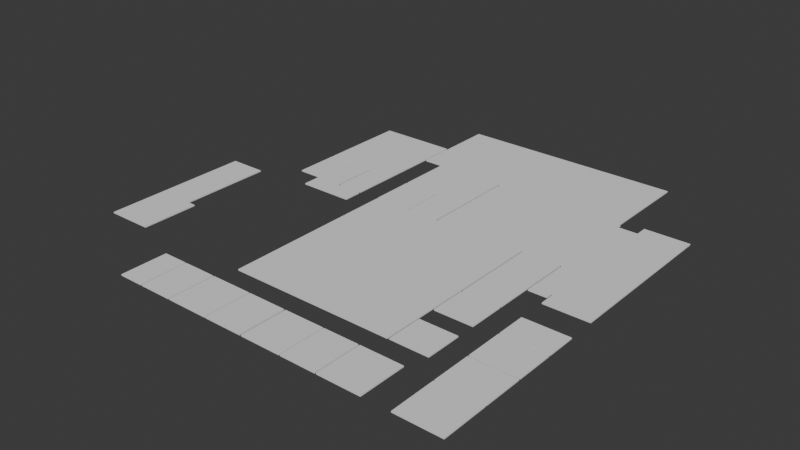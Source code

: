 # Source: rooms.blend  (saved by Blender 4.5.90; exported with 4.5.12 LTS)
import bpy
from mathutils import Matrix  # noqa: F401  (used for matrix-valued properties, if any)

bpy.ops.wm.read_factory_settings(use_empty=True)
scene = bpy.context.scene
scene.name = 'Scene'

# ---- collections
col_collection = bpy.data.collections.new('Collection'); scene.collection.children.link(col_collection)

# ---- world
world_world = bpy.data.worlds.new('World'); scene.world = world_world
world_world.use_nodes = True; world_world.node_tree.nodes.clear()
_N = world_world.node_tree.nodes; _L = world_world.node_tree.links
n0 = _N.new('ShaderNodeOutputWorld'); n0.name = 'World Output'; n0.location = (200, 100)
n1 = _N.new('ShaderNodeBackground'); n1.name = 'Background'; n1.location = (-200, 100)
n1.inputs[0].default_value = (0.05088, 0.05088, 0.05088, 1.0)
_L.new(n1.outputs[0], n0.inputs[0])
n0.is_active_output = True
world_world.color = (0.05088, 0.05088, 0.05088)
world_world.sun_shadow_jitter_overblur = 0.0

# ---- meshes
me_cube = bpy.data.meshes.new('Cube')
me_cube.from_pydata([(-1.0, -1.0, -1.0), (-1.0, -1.0, 1.0), (-1.0, 6.393, -1.0), (-1.0, 6.393, 1.0), (2.972, -1.0, -1.0), (2.972, -1.0, 1.0), (2.972, 6.393, -1.0), (2.972, 6.393, 1.0)], [], [(0, 1, 3, 2), (2, 3, 7, 6), (6, 7, 5, 4), (4, 5, 1, 0), (2, 6, 4, 0), (7, 3, 1, 5)])
_uv = me_cube.uv_layers.new(name='UVMap')
_uv.uv.foreach_set('vector', [0.375, 0.0, 0.625, 0.0, 0.625, 0.25, 0.375, 0.25, 0.375, 0.25, 0.625, 0.25, 0.625, 0.5, 0.375, 0.5, 0.375, 0.5, 0.625, 0.5, 0.625, 0.75, 0.375, 0.75, 0.375, 0.75, 0.625, 0.75, 0.625, 1.0, 0.375, 1.0, 0.125, 0.5, 0.375, 0.5, 0.375, 0.75, 0.125, 0.75, 0.625, 0.5, 0.875, 0.5, 0.875, 0.75, 0.625, 0.75])
me_cube.update()
me_cube_002 = bpy.data.meshes.new('Cube.002')
me_cube_002.from_pydata([(-1.0, -1.0, -1.0), (-1.0, -1.0, 1.0), (-1.0, 6.393, -1.0), (-1.0, 6.393, 1.0), (4.162, -1.0, -1.0), (4.162, -1.0, 1.0), (4.162, 6.393, -1.0), (4.162, 6.393, 1.0)], [], [(0, 1, 3, 2), (2, 3, 7, 6), (6, 7, 5, 4), (4, 5, 1, 0), (2, 6, 4, 0), (7, 3, 1, 5)])
_uv = me_cube_002.uv_layers.new(name='UVMap')
_uv.uv.foreach_set('vector', [0.375, 0.0, 0.625, 0.0, 0.625, 0.25, 0.375, 0.25, 0.375, 0.25, 0.625, 0.25, 0.625, 0.5, 0.375, 0.5, 0.375, 0.5, 0.625, 0.5, 0.625, 0.75, 0.375, 0.75, 0.375, 0.75, 0.625, 0.75, 0.625, 1.0, 0.375, 1.0, 0.125, 0.5, 0.375, 0.5, 0.375, 0.75, 0.125, 0.75, 0.625, 0.5, 0.875, 0.5, 0.875, 0.75, 0.625, 0.75])
me_cube_002.update()
me_cube_003 = bpy.data.meshes.new('Cube.003')
me_cube_003.from_pydata([(-1.0, -1.0, -1.0), (-1.0, -1.0, 1.0), (-1.0, 6.393, -1.0), (-1.0, 6.393, 1.0), (5.504, -1.0, -1.0), (5.504, -1.0, 1.0), (5.504, 6.393, -1.0), (5.504, 6.393, 1.0)], [], [(0, 1, 3, 2), (2, 3, 7, 6), (6, 7, 5, 4), (4, 5, 1, 0), (2, 6, 4, 0), (7, 3, 1, 5)])
_uv = me_cube_003.uv_layers.new(name='UVMap')
_uv.uv.foreach_set('vector', [0.375, 0.0, 0.625, 0.0, 0.625, 0.25, 0.375, 0.25, 0.375, 0.25, 0.625, 0.25, 0.625, 0.5, 0.375, 0.5, 0.375, 0.5, 0.625, 0.5, 0.625, 0.75, 0.375, 0.75, 0.375, 0.75, 0.625, 0.75, 0.625, 1.0, 0.375, 1.0, 0.125, 0.5, 0.375, 0.5, 0.375, 0.75, 0.125, 0.75, 0.625, 0.5, 0.875, 0.5, 0.875, 0.75, 0.625, 0.75])
me_cube_003.update()
me_cube_004 = bpy.data.meshes.new('Cube.004')
me_cube_004.from_pydata([(-1.0, -1.0, -1.0), (-1.0, -1.0, 1.0), (-1.0, 6.393, -1.0), (-1.0, 6.393, 1.0), (5.027, -1.0, -1.0), (5.027, -1.0, 1.0), (5.027, 6.393, -1.0), (5.027, 6.393, 1.0)], [], [(0, 1, 3, 2), (2, 3, 7, 6), (6, 7, 5, 4), (4, 5, 1, 0), (2, 6, 4, 0), (7, 3, 1, 5)])
_uv = me_cube_004.uv_layers.new(name='UVMap')
_uv.uv.foreach_set('vector', [0.375, 0.0, 0.625, 0.0, 0.625, 0.25, 0.375, 0.25, 0.375, 0.25, 0.625, 0.25, 0.625, 0.5, 0.375, 0.5, 0.375, 0.5, 0.625, 0.5, 0.625, 0.75, 0.375, 0.75, 0.375, 0.75, 0.625, 0.75, 0.625, 1.0, 0.375, 1.0, 0.125, 0.5, 0.375, 0.5, 0.375, 0.75, 0.125, 0.75, 0.625, 0.5, 0.875, 0.5, 0.875, 0.75, 0.625, 0.75])
me_cube_004.update()
me_cube_005 = bpy.data.meshes.new('Cube.005')
me_cube_005.from_pydata([(-1.0, -1.0, -1.0), (-1.0, -1.0, 1.0), (-1.0, 6.393, -1.0), (-1.0, 6.393, 1.0), (5.304, -1.0, -1.0), (5.304, -1.0, 1.0), (5.304, 6.393, -1.0), (5.304, 6.393, 1.0)], [], [(0, 1, 3, 2), (2, 3, 7, 6), (6, 7, 5, 4), (4, 5, 1, 0), (2, 6, 4, 0), (7, 3, 1, 5)])
_uv = me_cube_005.uv_layers.new(name='UVMap')
_uv.uv.foreach_set('vector', [0.375, 0.0, 0.625, 0.0, 0.625, 0.25, 0.375, 0.25, 0.375, 0.25, 0.625, 0.25, 0.625, 0.5, 0.375, 0.5, 0.375, 0.5, 0.625, 0.5, 0.625, 0.75, 0.375, 0.75, 0.375, 0.75, 0.625, 0.75, 0.625, 1.0, 0.375, 1.0, 0.125, 0.5, 0.375, 0.5, 0.375, 0.75, 0.125, 0.75, 0.625, 0.5, 0.875, 0.5, 0.875, 0.75, 0.625, 0.75])
me_cube_005.update()
me_cube_006 = bpy.data.meshes.new('Cube.006')
me_cube_006.from_pydata([(-1.0, -1.0, -1.0), (-1.0, -1.0, 1.0), (-1.0, 6.393, -1.0), (-1.0, 6.393, 1.0), (4.473, -1.0, -1.0), (4.473, -1.0, 1.0), (4.473, 6.393, -1.0), (4.473, 6.393, 1.0)], [], [(0, 1, 3, 2), (2, 3, 7, 6), (6, 7, 5, 4), (4, 5, 1, 0), (2, 6, 4, 0), (7, 3, 1, 5)])
_uv = me_cube_006.uv_layers.new(name='UVMap')
_uv.uv.foreach_set('vector', [0.375, 0.0, 0.625, 0.0, 0.625, 0.25, 0.375, 0.25, 0.375, 0.25, 0.625, 0.25, 0.625, 0.5, 0.375, 0.5, 0.375, 0.5, 0.625, 0.5, 0.625, 0.75, 0.375, 0.75, 0.375, 0.75, 0.625, 0.75, 0.625, 1.0, 0.375, 1.0, 0.125, 0.5, 0.375, 0.5, 0.375, 0.75, 0.125, 0.75, 0.625, 0.5, 0.875, 0.5, 0.875, 0.75, 0.625, 0.75])
me_cube_006.update()
me_cube_007 = bpy.data.meshes.new('Cube.007')
me_cube_007.from_pydata([(-1.0, -1.0, -1.0), (-1.0, -1.0, 1.0), (-1.0, 6.393, -1.0), (-1.0, 6.393, 1.0), (5.643, -1.0, -1.0), (5.643, -1.0, 1.0), (5.643, 6.393, -1.0), (5.643, 6.393, 1.0)], [], [(0, 1, 3, 2), (2, 3, 7, 6), (6, 7, 5, 4), (4, 5, 1, 0), (2, 6, 4, 0), (7, 3, 1, 5)])
_uv = me_cube_007.uv_layers.new(name='UVMap')
_uv.uv.foreach_set('vector', [0.375, 0.0, 0.625, 0.0, 0.625, 0.25, 0.375, 0.25, 0.375, 0.25, 0.625, 0.25, 0.625, 0.5, 0.375, 0.5, 0.375, 0.5, 0.625, 0.5, 0.625, 0.75, 0.375, 0.75, 0.375, 0.75, 0.625, 0.75, 0.625, 1.0, 0.375, 1.0, 0.125, 0.5, 0.375, 0.5, 0.375, 0.75, 0.125, 0.75, 0.625, 0.5, 0.875, 0.5, 0.875, 0.75, 0.625, 0.75])
me_cube_007.update()
me_cube_008 = bpy.data.meshes.new('Cube.008')
me_cube_008.from_pydata([(-1.0, -1.0, -1.0), (-1.0, -1.0, 1.0), (-1.0, 6.213, -1.0), (-1.0, 6.213, 1.0), (6.15, -1.0, -1.0), (6.15, -1.0, 1.0), (6.15, 6.213, -1.0), (6.15, 6.213, 1.0)], [], [(0, 1, 3, 2), (2, 3, 7, 6), (6, 7, 5, 4), (4, 5, 1, 0), (2, 6, 4, 0), (7, 3, 1, 5)])
_uv = me_cube_008.uv_layers.new(name='UVMap')
_uv.uv.foreach_set('vector', [0.375, 0.0, 0.625, 0.0, 0.625, 0.25, 0.375, 0.25, 0.375, 0.25, 0.625, 0.25, 0.625, 0.5, 0.375, 0.5, 0.375, 0.5, 0.625, 0.5, 0.625, 0.75, 0.375, 0.75, 0.375, 0.75, 0.625, 0.75, 0.625, 1.0, 0.375, 1.0, 0.125, 0.5, 0.375, 0.5, 0.375, 0.75, 0.125, 0.75, 0.625, 0.5, 0.875, 0.5, 0.875, 0.75, 0.625, 0.75])
me_cube_008.update()
me_cube_009 = bpy.data.meshes.new('Cube.009')
me_cube_009.from_pydata([(-1.0, -1.0, -1.0), (-1.0, -1.0, 1.0), (-1.0, 5.145, -1.0), (-1.0, 5.145, 1.0), (6.15, -1.0, -1.0), (6.15, -1.0, 1.0), (6.15, 5.145, -1.0), (6.15, 5.145, 1.0)], [], [(0, 1, 3, 2), (2, 3, 7, 6), (6, 7, 5, 4), (4, 5, 1, 0), (2, 6, 4, 0), (7, 3, 1, 5)])
_uv = me_cube_009.uv_layers.new(name='UVMap')
_uv.uv.foreach_set('vector', [0.375, 0.0, 0.625, 0.0, 0.625, 0.25, 0.375, 0.25, 0.375, 0.25, 0.625, 0.25, 0.625, 0.5, 0.375, 0.5, 0.375, 0.5, 0.625, 0.5, 0.625, 0.75, 0.375, 0.75, 0.375, 0.75, 0.625, 0.75, 0.625, 1.0, 0.375, 1.0, 0.125, 0.5, 0.375, 0.5, 0.375, 0.75, 0.125, 0.75, 0.625, 0.5, 0.875, 0.5, 0.875, 0.75, 0.625, 0.75])
me_cube_009.update()
me_cube_010 = bpy.data.meshes.new('Cube.010')
me_cube_010.from_pydata([(-1.0, -1.0, -1.0), (-1.0, -1.0, 1.0), (-1.0, 4.85, -1.0), (-1.0, 4.85, 1.0), (6.15, -1.0, -1.0), (6.15, -1.0, 1.0), (6.15, 4.85, -1.0), (6.15, 4.85, 1.0)], [], [(0, 1, 3, 2), (2, 3, 7, 6), (6, 7, 5, 4), (4, 5, 1, 0), (2, 6, 4, 0), (7, 3, 1, 5)])
_uv = me_cube_010.uv_layers.new(name='UVMap')
_uv.uv.foreach_set('vector', [0.375, 0.0, 0.625, 0.0, 0.625, 0.25, 0.375, 0.25, 0.375, 0.25, 0.625, 0.25, 0.625, 0.5, 0.375, 0.5, 0.375, 0.5, 0.625, 0.5, 0.625, 0.75, 0.375, 0.75, 0.375, 0.75, 0.625, 0.75, 0.625, 1.0, 0.375, 1.0, 0.125, 0.5, 0.375, 0.5, 0.375, 0.75, 0.125, 0.75, 0.625, 0.5, 0.875, 0.5, 0.875, 0.75, 0.625, 0.75])
me_cube_010.update()
me_cube_011 = bpy.data.meshes.new('Cube.011')
me_cube_011.from_pydata([(-1.0, -1.0, -1.0), (-1.0, -1.0, 1.0), (-1.0, 3.569, -1.0), (-1.0, 3.569, 1.0), (6.15, -1.0, -1.0), (6.15, -1.0, 1.0), (6.15, 3.569, -1.0), (6.15, 3.569, 1.0)], [], [(0, 1, 3, 2), (2, 3, 7, 6), (6, 7, 5, 4), (4, 5, 1, 0), (2, 6, 4, 0), (7, 3, 1, 5)])
_uv = me_cube_011.uv_layers.new(name='UVMap')
_uv.uv.foreach_set('vector', [0.375, 0.0, 0.625, 0.0, 0.625, 0.25, 0.375, 0.25, 0.375, 0.25, 0.625, 0.25, 0.625, 0.5, 0.375, 0.5, 0.375, 0.5, 0.625, 0.5, 0.625, 0.75, 0.375, 0.75, 0.375, 0.75, 0.625, 0.75, 0.625, 1.0, 0.375, 1.0, 0.125, 0.5, 0.375, 0.5, 0.375, 0.75, 0.125, 0.75, 0.625, 0.5, 0.875, 0.5, 0.875, 0.75, 0.625, 0.75])
me_cube_011.update()
me_cube_012 = bpy.data.meshes.new('Cube.012')
me_cube_012.from_pydata([(-1.0, -2.028, -1.0), (-1.0, -2.028, 1.0), (-1.0, 3.569, -1.0), (-1.0, 3.569, 1.0), (4.95, -2.028, -1.0), (4.95, -2.028, 1.0), (4.95, 3.569, -1.0), (4.95, 3.569, 1.0)], [], [(0, 1, 3, 2), (2, 3, 7, 6), (6, 7, 5, 4), (4, 5, 1, 0), (2, 6, 4, 0), (7, 3, 1, 5)])
_uv = me_cube_012.uv_layers.new(name='UVMap')
_uv.uv.foreach_set('vector', [0.375, 0.0, 0.625, 0.0, 0.625, 0.25, 0.375, 0.25, 0.375, 0.25, 0.625, 0.25, 0.625, 0.5, 0.375, 0.5, 0.375, 0.5, 0.625, 0.5, 0.625, 0.75, 0.375, 0.75, 0.375, 0.75, 0.625, 0.75, 0.625, 1.0, 0.375, 1.0, 0.125, 0.5, 0.375, 0.5, 0.375, 0.75, 0.125, 0.75, 0.625, 0.5, 0.875, 0.5, 0.875, 0.75, 0.625, 0.75])
me_cube_012.update()
me_cube_013 = bpy.data.meshes.new('Cube.013')
me_cube_013.from_pydata([(-1.0, -2.028, -1.0), (-1.0, -2.028, 1.0), (-1.0, 3.569, -1.0), (-1.0, 3.569, 1.0), (4.95, -2.028, -1.0), (4.95, -2.028, 1.0), (4.95, 3.569, -1.0), (4.95, 3.569, 1.0)], [], [(0, 1, 3, 2), (2, 3, 7, 6), (6, 7, 5, 4), (4, 5, 1, 0), (2, 6, 4, 0), (7, 3, 1, 5)])
_uv = me_cube_013.uv_layers.new(name='UVMap')
_uv.uv.foreach_set('vector', [0.375, 0.0, 0.625, 0.0, 0.625, 0.25, 0.375, 0.25, 0.375, 0.25, 0.625, 0.25, 0.625, 0.5, 0.375, 0.5, 0.375, 0.5, 0.625, 0.5, 0.625, 0.75, 0.375, 0.75, 0.375, 0.75, 0.625, 0.75, 0.625, 1.0, 0.375, 1.0, 0.125, 0.5, 0.375, 0.5, 0.375, 0.75, 0.125, 0.75, 0.625, 0.5, 0.875, 0.5, 0.875, 0.75, 0.625, 0.75])
me_cube_013.update()
me_cube_015 = bpy.data.meshes.new('Cube.015')
me_cube_015.from_pydata([(-1.0, -2.028, -1.0), (-1.0, -2.028, 1.0), (-1.0, 11.35, -1.0), (-1.0, 11.35, 1.0), (4.95, -2.028, -1.0), (4.95, -2.028, 1.0), (4.95, 11.35, -1.0), (4.95, 11.35, 1.0)], [], [(0, 1, 3, 2), (2, 3, 7, 6), (6, 7, 5, 4), (4, 5, 1, 0), (2, 6, 4, 0), (7, 3, 1, 5)])
_uv = me_cube_015.uv_layers.new(name='UVMap')
_uv.uv.foreach_set('vector', [0.375, 0.0, 0.625, 0.0, 0.625, 0.25, 0.375, 0.25, 0.375, 0.25, 0.625, 0.25, 0.625, 0.5, 0.375, 0.5, 0.375, 0.5, 0.625, 0.5, 0.625, 0.75, 0.375, 0.75, 0.375, 0.75, 0.625, 0.75, 0.625, 1.0, 0.375, 1.0, 0.125, 0.5, 0.375, 0.5, 0.375, 0.75, 0.125, 0.75, 0.625, 0.5, 0.875, 0.5, 0.875, 0.75, 0.625, 0.75])
me_cube_015.update()
me_cube_016 = bpy.data.meshes.new('Cube.016')
me_cube_016.from_pydata([(-2.077, -14.58, -1.0), (-2.077, -14.58, 1.0), (-2.077, 11.35, -1.0), (-2.077, 11.35, 1.0), (4.95, -14.58, -1.0), (4.95, -14.58, 1.0), (4.95, 11.35, -1.0), (4.95, 11.35, 1.0), (-2.077, -11.88, -1.0), (-2.077, -11.88, 1.0), (-2.077, 9.445, 1.0), (-2.077, 9.445, -1.0), (-5.213, -11.88, -1.0), (-5.213, -11.88, 1.0), (-5.213, 9.445, 1.0), (-5.213, 9.445, -1.0), (-2.321, -11.88, 1.0), (-2.321, -11.88, -1.0), (-5.213, -13.0, -1.0), (-5.213, -13.0, 0.9999), (-2.321, -13.0, 0.9999), (-2.321, -13.0, -1.0), (-5.213, -4.89, -1.0), (-5.213, -4.89, 1.0), (-5.213, 10.19, 1.0), (-5.213, 10.19, -1.0), (-25.99, -4.89, -1.0), (-25.99, -4.89, 1.0), (-25.99, 10.19, 1.0), (-25.99, 10.19, -1.0)], [], [(0, 1, 9, 8), (2, 3, 7, 6), (6, 7, 5, 4), (4, 5, 1, 0), (2, 6, 4, 0, 8, 11), (7, 3, 10, 9, 1, 5), (12, 13, 23, 22), (10, 11, 15, 14), (11, 10, 3, 2), (9, 10, 14, 23, 13, 16), (8, 9, 16, 17), (11, 8, 17, 12, 22, 15), (21, 20, 19, 18), (13, 12, 18, 19), (17, 16, 20, 21), (16, 13, 19, 20), (12, 17, 21, 18), (22, 23, 27, 26), (25, 15, 22, 26, 29), (26, 27, 28, 29), (24, 25, 29, 28), (23, 14, 24, 28, 27)])
_uv = me_cube_016.uv_layers.new(name='UVMap')
_uv.uv.foreach_set('vector', [0.375, 0.0, 0.625, 0.0, 0.625, 0.02609, 0.375, 0.02609, 0.375, 0.25, 0.625, 0.25, 0.625, 0.5, 0.375, 0.5, 0.375, 0.5, 0.625, 0.5, 0.625, 0.75, 0.375, 0.75, 0.375, 0.75, 0.625, 0.75, 0.625, 1.0, 0.375, 1.0, 0.125, 0.5, 0.375, 0.5, 0.375, 0.75, 0.125, 0.75, 0.125, 0.7239, 0.125, 0.5184, 0.625, 0.5, 0.875, 0.5, 0.875, 0.5184, 0.875, 0.7239, 0.875, 0.75, 0.625, 0.75, 0.375, 0.02609, 0.625, 0.02609, 0.625, 0.09344, 0.375, 0.09344, 0.625, 0.2316, 0.375, 0.2316, 0.375, 0.2316, 0.625, 0.2316, 0.375, 0.2316, 0.625, 0.2316, 0.625, 0.25, 0.375, 0.25, 0.875, 0.7239, 0.875, 0.5184, 0.875, 0.5184, 0.875, 0.6566, 0.875, 0.7239, 0.875, 0.7239, 0.375, 0.02609, 0.625, 0.02609, 0.625, 0.02609, 0.375, 0.02609, 0.125, 0.5184, 0.125, 0.7239, 0.125, 0.7239, 0.125, 0.7239, 0.125, 0.6566, 0.125, 0.5184, 0.375, 0.02609, 0.625, 0.02609, 0.625, 0.02609, 0.375, 0.02609, 0.625, 0.02609, 0.375, 0.02609, 0.375, 0.02609, 0.625, 0.02609, 0.375, 0.02609, 0.625, 0.02609, 0.625, 0.02609, 0.375, 0.02609, 0.875, 0.7239, 0.875, 0.7239, 0.875, 0.7239, 0.875, 0.7239, 0.125, 0.7239, 0.125, 0.7239, 0.125, 0.7239, 0.125, 0.7239, 0.375, 0.09344, 0.625, 0.09344, 0.625, 0.09344, 0.375, 0.09344, 0.0, 0.0, 0.125, 0.5184, 0.125, 0.6566, 0.125, 0.6566, 0.0, 0.0, 0.375, 0.09344, 0.625, 0.09344, 0.625, 0.2316, 0.375, 0.2316, 0.0, 0.0, 0.0, 0.0, 0.0, 0.0, 0.0, 0.0, 0.875, 0.6566, 0.0, 0.0, 0.0, 0.0, 0.0, 0.0, 0.875, 0.6566])
me_cube_016.update()
me_cube_017 = bpy.data.meshes.new('Cube.017')
me_cube_017.from_pydata([(-1.0, 3.166, -1.0), (-1.0, 3.166, 1.0), (-1.0, 11.35, -1.0), (-1.0, 11.35, 1.0), (10.04, 3.166, -1.0), (10.04, 3.166, 1.0), (10.04, 11.35, -1.0), (10.04, 11.35, 1.0)], [], [(0, 1, 3, 2), (2, 3, 7, 6), (6, 7, 5, 4), (4, 5, 1, 0), (2, 6, 4, 0), (7, 3, 1, 5)])
_uv = me_cube_017.uv_layers.new(name='UVMap')
_uv.uv.foreach_set('vector', [0.375, 0.0, 0.625, 0.0, 0.625, 0.25, 0.375, 0.25, 0.375, 0.25, 0.625, 0.25, 0.625, 0.5, 0.375, 0.5, 0.375, 0.5, 0.625, 0.5, 0.625, 0.75, 0.375, 0.75, 0.375, 0.75, 0.625, 0.75, 0.625, 1.0, 0.375, 1.0, 0.125, 0.5, 0.375, 0.5, 0.375, 0.75, 0.125, 0.75, 0.625, 0.5, 0.875, 0.5, 0.875, 0.75, 0.625, 0.75])
me_cube_017.update()
me_cube_018 = bpy.data.meshes.new('Cube.018')
me_cube_018.from_pydata([(5.047, 3.166, -1.0), (5.047, 3.166, 1.0), (5.047, 9.821, -1.0), (5.047, 9.821, 1.0), (10.04, 3.166, -1.0), (10.04, 3.166, 1.0), (10.04, 9.821, -1.0), (10.04, 9.821, 1.0)], [], [(0, 1, 3, 2), (2, 3, 7, 6), (6, 7, 5, 4), (4, 5, 1, 0), (2, 6, 4, 0), (7, 3, 1, 5)])
_uv = me_cube_018.uv_layers.new(name='UVMap')
_uv.uv.foreach_set('vector', [0.375, 0.0, 0.625, 0.0, 0.625, 0.25, 0.375, 0.25, 0.375, 0.25, 0.625, 0.25, 0.625, 0.5, 0.375, 0.5, 0.375, 0.5, 0.625, 0.5, 0.625, 0.75, 0.375, 0.75, 0.375, 0.75, 0.625, 0.75, 0.625, 1.0, 0.375, 1.0, 0.125, 0.5, 0.375, 0.5, 0.375, 0.75, 0.125, 0.75, 0.625, 0.5, 0.875, 0.5, 0.875, 0.75, 0.625, 0.75])
me_cube_018.update()
me_cube_019 = bpy.data.meshes.new('Cube.019')
me_cube_019.from_pydata([(4.185, 3.166, -1.0), (4.185, 3.166, 1.0), (4.185, 9.821, -1.0), (4.185, 9.821, 1.0), (10.04, 3.166, -1.0), (10.04, 3.166, 1.0), (10.04, 9.821, -1.0), (10.04, 9.821, 1.0)], [], [(0, 1, 3, 2), (2, 3, 7, 6), (6, 7, 5, 4), (4, 5, 1, 0), (2, 6, 4, 0), (7, 3, 1, 5)])
_uv = me_cube_019.uv_layers.new(name='UVMap')
_uv.uv.foreach_set('vector', [0.375, 0.0, 0.625, 0.0, 0.625, 0.25, 0.375, 0.25, 0.375, 0.25, 0.625, 0.25, 0.625, 0.5, 0.375, 0.5, 0.375, 0.5, 0.625, 0.5, 0.625, 0.75, 0.375, 0.75, 0.375, 0.75, 0.625, 0.75, 0.625, 1.0, 0.375, 1.0, 0.125, 0.5, 0.375, 0.5, 0.375, 0.75, 0.125, 0.75, 0.625, 0.5, 0.875, 0.5, 0.875, 0.75, 0.625, 0.75])
me_cube_019.update()
me_cube_020 = bpy.data.meshes.new('Cube.020')
me_cube_020.from_pydata([(-1.0, 3.166, -1.0), (-1.0, 3.166, 1.0), (-1.0, 17.27, -1.0), (-1.0, 17.27, 1.0), (33.99, 3.166, -1.0), (33.99, 3.166, 1.0), (33.99, 17.27, -1.0), (33.99, 17.27, 1.0)], [], [(0, 1, 3, 2), (2, 3, 7, 6), (6, 7, 5, 4), (4, 5, 1, 0), (2, 6, 4, 0), (7, 3, 1, 5)])
_uv = me_cube_020.uv_layers.new(name='UVMap')
_uv.uv.foreach_set('vector', [0.375, 0.0, 0.625, 0.0, 0.625, 0.25, 0.375, 0.25, 0.375, 0.25, 0.625, 0.25, 0.625, 0.5, 0.375, 0.5, 0.375, 0.5, 0.625, 0.5, 0.625, 0.75, 0.375, 0.75, 0.375, 0.75, 0.625, 0.75, 0.625, 1.0, 0.375, 1.0, 0.125, 0.5, 0.375, 0.5, 0.375, 0.75, 0.125, 0.75, 0.625, 0.5, 0.875, 0.5, 0.875, 0.75, 0.625, 0.75])
me_cube_020.update()
me_cube_021 = bpy.data.meshes.new('Cube.021')
me_cube_021.from_pydata([(6.029, 3.166, -1.0), (6.029, 3.166, 1.0), (6.029, 10.1, -1.0), (6.029, 10.1, 1.0), (10.05, 3.166, -1.0), (10.05, 3.166, 1.0), (10.05, 10.1, -1.0), (10.05, 10.1, 1.0)], [], [(0, 1, 3, 2), (2, 3, 7, 6), (6, 7, 5, 4), (4, 5, 1, 0), (2, 6, 4, 0), (7, 3, 1, 5)])
_uv = me_cube_021.uv_layers.new(name='UVMap')
_uv.uv.foreach_set('vector', [0.375, 0.0, 0.625, 0.0, 0.625, 0.25, 0.375, 0.25, 0.375, 0.25, 0.625, 0.25, 0.625, 0.5, 0.375, 0.5, 0.375, 0.5, 0.625, 0.5, 0.625, 0.75, 0.375, 0.75, 0.375, 0.75, 0.625, 0.75, 0.625, 1.0, 0.375, 1.0, 0.125, 0.5, 0.375, 0.5, 0.375, 0.75, 0.125, 0.75, 0.625, 0.5, 0.875, 0.5, 0.875, 0.75, 0.625, 0.75])
me_cube_021.update()
me_cube_022 = bpy.data.meshes.new('Cube.022')
me_cube_022.from_pydata([(2.166, 3.166, -1.0), (2.166, 3.166, 1.0), (2.166, 10.1, -1.0), (2.166, 10.1, 1.0), (10.05, 3.166, -1.0), (10.05, 3.166, 1.0), (10.05, 10.1, -1.0), (10.05, 10.1, 1.0)], [], [(0, 1, 3, 2), (2, 3, 7, 6), (6, 7, 5, 4), (4, 5, 1, 0), (2, 6, 4, 0), (7, 3, 1, 5)])
_uv = me_cube_022.uv_layers.new(name='UVMap')
_uv.uv.foreach_set('vector', [0.375, 0.0, 0.625, 0.0, 0.625, 0.25, 0.375, 0.25, 0.375, 0.25, 0.625, 0.25, 0.625, 0.5, 0.375, 0.5, 0.375, 0.5, 0.625, 0.5, 0.625, 0.75, 0.375, 0.75, 0.375, 0.75, 0.625, 0.75, 0.625, 1.0, 0.375, 1.0, 0.125, 0.5, 0.375, 0.5, 0.375, 0.75, 0.125, 0.75, 0.625, 0.5, 0.875, 0.5, 0.875, 0.75, 0.625, 0.75])
me_cube_022.update()
me_cube_023 = bpy.data.meshes.new('Cube.023')
me_cube_023.from_pydata([(2.166, 3.166, -1.0), (2.166, 3.166, 1.0), (2.166, 17.25, -1.0), (2.166, 17.25, 1.0), (14.37, 3.166, -1.0), (14.37, 3.166, 1.0), (14.37, 17.25, -1.0), (14.37, 17.25, 1.0)], [], [(0, 1, 3, 2), (2, 3, 7, 6), (6, 7, 5, 4), (4, 5, 1, 0), (2, 6, 4, 0), (7, 3, 1, 5)])
_uv = me_cube_023.uv_layers.new(name='UVMap')
_uv.uv.foreach_set('vector', [0.375, 0.0, 0.625, 0.0, 0.625, 0.25, 0.375, 0.25, 0.375, 0.25, 0.625, 0.25, 0.625, 0.5, 0.375, 0.5, 0.375, 0.5, 0.625, 0.5, 0.625, 0.75, 0.375, 0.75, 0.375, 0.75, 0.625, 0.75, 0.625, 1.0, 0.375, 1.0, 0.125, 0.5, 0.375, 0.5, 0.375, 0.75, 0.125, 0.75, 0.625, 0.5, 0.875, 0.5, 0.875, 0.75, 0.625, 0.75])
me_cube_023.update()
me_cube_024 = bpy.data.meshes.new('Cube.024')
me_cube_024.from_pydata([(5.945, 3.166, -1.0), (5.945, 3.166, 1.0), (5.945, 5.997, -1.0), (5.945, 5.997, 1.0), (14.37, 3.166, -1.0), (14.37, 3.166, 1.0), (14.37, 5.997, -1.0), (14.37, 5.997, 1.0)], [], [(0, 1, 3, 2), (2, 3, 7, 6), (6, 7, 5, 4), (4, 5, 1, 0), (2, 6, 4, 0), (7, 3, 1, 5)])
_uv = me_cube_024.uv_layers.new(name='UVMap')
_uv.uv.foreach_set('vector', [0.375, 0.0, 0.625, 0.0, 0.625, 0.25, 0.375, 0.25, 0.375, 0.25, 0.625, 0.25, 0.625, 0.5, 0.375, 0.5, 0.375, 0.5, 0.625, 0.5, 0.625, 0.75, 0.375, 0.75, 0.375, 0.75, 0.625, 0.75, 0.625, 1.0, 0.375, 1.0, 0.125, 0.5, 0.375, 0.5, 0.375, 0.75, 0.125, 0.75, 0.625, 0.5, 0.875, 0.5, 0.875, 0.75, 0.625, 0.75])
me_cube_024.update()
me_cube_026 = bpy.data.meshes.new('Cube.026')
me_cube_026.from_pydata([(2.166, 3.166, -1.0), (2.166, 3.166, 1.0), (2.166, 12.16, -1.0), (2.166, 12.16, 1.0), (9.329, 3.166, -1.0), (9.329, 3.166, 1.0), (9.329, 12.16, -1.0), (9.329, 12.16, 1.0), (7.906, 12.16, 1.0), (7.906, 12.16, -1.0), (2.166, 26.84, -1.0), (2.166, 26.84, 1.0), (7.906, 26.84, 1.0), (7.906, 26.84, -1.0)], [], [(0, 1, 3, 2), (2, 3, 11, 10), (6, 7, 5, 4), (4, 5, 1, 0), (2, 9, 6, 4, 0), (7, 8, 3, 1, 5), (10, 11, 12, 13), (9, 8, 7, 6), (8, 9, 13, 12), (3, 8, 12, 11), (9, 2, 10, 13)])
_uv = me_cube_026.uv_layers.new(name='UVMap')
_uv.uv.foreach_set('vector', [0.375, 0.0, 0.625, 0.0, 0.625, 0.25, 0.375, 0.25, 0.375, 0.25, 0.625, 0.25, 0.625, 0.25, 0.375, 0.25, 0.375, 0.5, 0.625, 0.5, 0.625, 0.75, 0.375, 0.75, 0.375, 0.75, 0.625, 0.75, 0.625, 1.0, 0.375, 1.0, 0.125, 0.5, 0.3253, 0.5, 0.375, 0.5, 0.375, 0.75, 0.125, 0.75, 0.625, 0.5, 0.6747, 0.5, 0.875, 0.5, 0.875, 0.75, 0.625, 0.75, 0.375, 0.25, 0.625, 0.25, 0.625, 0.4503, 0.375, 0.4503, 0.375, 0.4503, 0.625, 0.4503, 0.625, 0.5, 0.375, 0.5, 0.625, 0.4503, 0.375, 0.4503, 0.375, 0.4503, 0.625, 0.4503, 0.875, 0.5, 0.6747, 0.5, 0.6747, 0.5, 0.875, 0.5, 0.3253, 0.5, 0.125, 0.5, 0.125, 0.5, 0.3253, 0.5])
me_cube_026.update()
me_cube_027 = bpy.data.meshes.new('Cube.027')
me_cube_027.from_pydata([(-15.56, -17.68, -1.0), (-15.56, -17.68, 1.0), (-15.56, 10.1, -1.0), (-15.56, 10.1, 1.0), (10.05, -17.68, -1.0), (10.05, -17.68, 1.0), (10.05, 10.1, -1.0), (10.05, 10.1, 1.0)], [], [(0, 1, 3, 2), (2, 3, 7, 6), (6, 7, 5, 4), (4, 5, 1, 0), (2, 6, 4, 0), (7, 3, 1, 5)])
_uv = me_cube_027.uv_layers.new(name='UVMap')
_uv.uv.foreach_set('vector', [0.375, 0.0, 0.625, 0.0, 0.625, 0.25, 0.375, 0.25, 0.375, 0.25, 0.625, 0.25, 0.625, 0.5, 0.375, 0.5, 0.375, 0.5, 0.625, 0.5, 0.625, 0.75, 0.375, 0.75, 0.375, 0.75, 0.625, 0.75, 0.625, 1.0, 0.375, 1.0, 0.125, 0.5, 0.375, 0.5, 0.375, 0.75, 0.125, 0.75, 0.625, 0.5, 0.875, 0.5, 0.875, 0.75, 0.625, 0.75])
me_cube_027.update()

# ---- objects
ob_room = bpy.data.objects.new('Room', me_cube)
ob_room_001 = bpy.data.objects.new('Room.001', me_cube_002)
ob_room_002 = bpy.data.objects.new('Room.002', me_cube_003)
ob_room_003 = bpy.data.objects.new('Room.003', me_cube_004)
ob_room_004 = bpy.data.objects.new('Room.004', me_cube_005)
ob_room_005 = bpy.data.objects.new('Room.005', me_cube_006)
ob_room_006 = bpy.data.objects.new('Room.006', me_cube_007)
ob_room_007 = bpy.data.objects.new('Room.007', me_cube_008)
ob_room_008 = bpy.data.objects.new('Room.008', me_cube_009)
ob_room_009 = bpy.data.objects.new('Room.009', me_cube_010)
ob_room_010 = bpy.data.objects.new('Room.010', me_cube_011)
ob_room_011 = bpy.data.objects.new('Room.011', me_cube_012)
ob_room_012 = bpy.data.objects.new('Room.012', me_cube_013)
ob_room_013 = bpy.data.objects.new('Room.013', me_cube_015)
ob_room_014 = bpy.data.objects.new('Room.014', me_cube_016)
ob_room_015 = bpy.data.objects.new('Room.015', me_cube_017)
ob_room_016 = bpy.data.objects.new('Room.016', me_cube_018)
ob_room_017 = bpy.data.objects.new('Room.017', me_cube_019)
ob_room_018 = bpy.data.objects.new('Room.018', me_cube_020)
ob_room_019 = bpy.data.objects.new('Room.019', me_cube_021)
ob_room_020 = bpy.data.objects.new('Room.020', me_cube_022)
ob_room_021 = bpy.data.objects.new('Room.021', me_cube_023)
ob_room_022 = bpy.data.objects.new('Room.022', me_cube_024)
ob_room_023 = bpy.data.objects.new('Room.023', me_cube_026)
ob_room_024 = bpy.data.objects.new('Room.024', me_cube_027)

# ---- transforms, parenting, visibility, modifiers, constraints
ob_room.location = (100.2, 21.51, 0.0)
ob_room.scale = (1.0, 1.0, 0.1)
ob_room_001.location = (104.4, 21.51, 0.0)
ob_room_001.scale = (1.0, 1.0, 0.1)
ob_room_002.location = (109.8, 21.51, 0.0)
ob_room_002.scale = (1.0, 1.0, 0.1)
ob_room_003.location = (116.5, 21.51, 0.0)
ob_room_003.scale = (1.0, 1.0, 0.1)
ob_room_004.location = (122.8, 21.51, 0.0)
ob_room_004.scale = (1.0, 1.0, 0.1)
ob_room_005.location = (129.3, 21.51, 0.0)
ob_room_005.scale = (1.0, 1.0, 0.1)
ob_room_006.location = (135.0, 21.51, 0.0)
ob_room_006.scale = (1.0, 1.0, 0.1)
ob_room_007.location = (146.0, 21.51, 0.0)
ob_room_007.scale = (1.0, 1.0, 0.1)
ob_room_008.location = (146.0, 28.95, 0.0)
ob_room_008.scale = (1.0, 1.0, 0.1)
ob_room_009.location = (146.0, 35.36, 0.0)
ob_room_009.scale = (1.0, 1.0, 0.1)
ob_room_010.location = (146.0, 41.45, 0.0)
ob_room_010.scale = (1.0, 1.0, 0.1)
ob_room_011.location = (136.7, 41.71, 0.0)
ob_room_011.scale = (1.0, 1.0, 0.1)
ob_room_012.location = (136.7, 33.21, 0.0)
ob_room_012.scale = (1.0, 1.0, 0.1)
ob_room_013.location = (136.7, 47.57, 0.0)
ob_room_013.scale = (1.0, 1.0, 0.1)
ob_room_014.location = (147.1, 64.04, 0.0)
ob_room_014.scale = (1.0, 1.0, 0.1)
ob_room_015.location = (110.8, 62.88, 0.0)
ob_room_015.scale = (1.0, 1.0, 0.1)
ob_room_016.location = (110.8, 56.0, 0.0)
ob_room_016.scale = (1.0, 1.0, 0.1)
ob_room_017.location = (105.6, 56.0, 0.0)
ob_room_017.scale = (1.0, 1.0, 0.1)
ob_room_018.location = (107.7, 71.34, 0.0)
ob_room_018.scale = (1.0, 1.0, 0.1)
ob_room_019.location = (96.38, 55.87, 0.0)
ob_room_019.scale = (1.0, 1.0, 0.1)
ob_room_020.location = (92.06, 55.87, 0.0)
ob_room_020.scale = (1.0, 1.0, 0.1)
ob_room_021.location = (92.06, 62.94, 0.0)
ob_room_021.scale = (1.0, 1.0, 0.1)
ob_room_022.location = (92.06, 52.74, 0.0)
ob_room_022.scale = (1.0, 1.0, 0.1)
ob_room_023.location = (81.46, 27.99, 0.0)
ob_room_023.scale = (1.0, 1.0, 0.1)
ob_room_024.location = (125.4, 48.82, 0.0)
ob_room_024.scale = (1.0, 1.0, 0.1)

# ---- collection membership
col_collection.objects.link(ob_room)
col_collection.objects.link(ob_room_001)
col_collection.objects.link(ob_room_002)
col_collection.objects.link(ob_room_003)
col_collection.objects.link(ob_room_004)
col_collection.objects.link(ob_room_005)
col_collection.objects.link(ob_room_006)
col_collection.objects.link(ob_room_007)
col_collection.objects.link(ob_room_008)
col_collection.objects.link(ob_room_009)
col_collection.objects.link(ob_room_010)
col_collection.objects.link(ob_room_011)
col_collection.objects.link(ob_room_012)
col_collection.objects.link(ob_room_013)
col_collection.objects.link(ob_room_014)
col_collection.objects.link(ob_room_015)
col_collection.objects.link(ob_room_016)
col_collection.objects.link(ob_room_017)
col_collection.objects.link(ob_room_018)
col_collection.objects.link(ob_room_019)
col_collection.objects.link(ob_room_020)
col_collection.objects.link(ob_room_021)
col_collection.objects.link(ob_room_022)
col_collection.objects.link(ob_room_023)
col_collection.objects.link(ob_room_024)

# ---- scene / render settings (as saved in the file)
scene.frame_start = 1; scene.frame_end = 250; scene.frame_set(0)
scene.render.engine = 'BLENDER_EEVEE_NEXT'
bpy.context.view_layer.update()

# ---- added for rendering (the .blend has no active camera and no usable light): camera, sun
cam_auto = bpy.data.cameras.new('AutoCamera')
cam_auto.lens = 50.0
cam_auto.sensor_width = 36.0
cam_auto.clip_end = 1568.18
ob_auto_camera = bpy.data.objects.new('AutoCamera', cam_auto)
scene.collection.objects.link(ob_auto_camera)
ob_auto_camera.location = (207.219, -52.6671, 71.4843)
ob_auto_camera.rotation_euler = (1.09748, -7.21219e-08, 0.694738)
scene.camera = ob_auto_camera
light_auto_sun = bpy.data.lights.new('AutoSun', 'SUN')
light_auto_sun.energy = 3.0
light_auto_sun.angle = 0.0523599
ob_auto_sun = bpy.data.objects.new('AutoSun', light_auto_sun)
scene.collection.objects.link(ob_auto_sun)
ob_auto_sun.rotation_euler = (0.872665, 0.174533, 0.523599)
bpy.context.view_layer.update()
